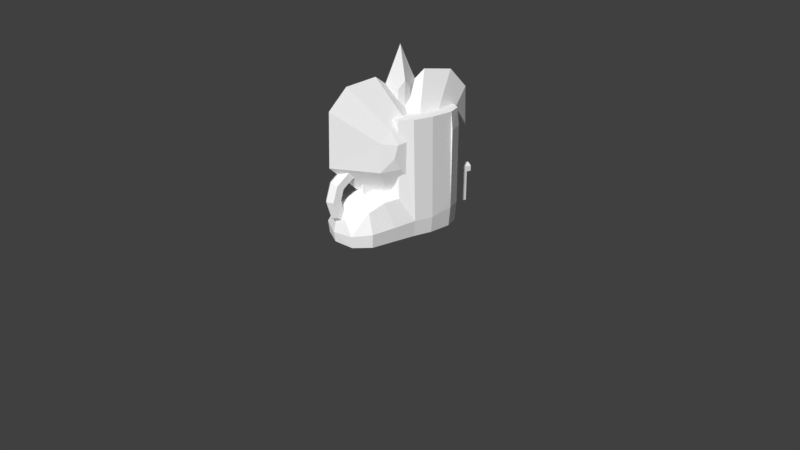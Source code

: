 # Source: items.blend  (saved by Blender 2.78.0; exported with 4.5.12 LTS)
import bpy
from mathutils import Matrix  # noqa: F401  (used for matrix-valued properties, if any)

bpy.ops.wm.read_factory_settings(use_empty=True)
scene = bpy.context.scene
scene.name = 'Scene'

# ---- collections
col_collection_1 = bpy.data.collections.new('Collection 1'); scene.collection.children.link(col_collection_1)

# ---- materials (node trees are filled in below, after node groups)
mat_materialoutline = bpy.data.materials.new('MaterialOutline')
mat_materialoutline.alpha_threshold = 0.0
mat_materialoutline.use_transparent_shadow = False
mat_materialoutline.diffuse_color = (1.0, 1.0, 1.0, 1.0)
mat_materialoutline.roughness = 0.5
mat_materialoutline.specular_intensity = 0.0
mat_materialblack = bpy.data.materials.new('MaterialBlack')
mat_materialblack.alpha_threshold = 0.0
mat_materialblack.use_transparent_shadow = False
mat_materialblack.diffuse_color = (0.0, 0.0, 0.0, 1.0)
mat_materialblack.roughness = 0.5
mat_materialblack.specular_intensity = 0.0

# ---- material node trees

# ---- world
world_world = bpy.data.worlds.new('World'); scene.world = world_world
world_world.color = (0.05088, 0.05088, 0.05088)
world_world.use_sun_shadow = False
world_world.sun_shadow_jitter_overblur = 0.0
world_world.cycles.sampling_method = 'MANUAL'

# ---- cameras
cam_camera = bpy.data.cameras.new('Camera')
cam_camera.clip_end = 1e+04
cam_camera.lens = 35.0
cam_camera.sensor_width = 32.0
cam_camera.sensor_height = 18.0
cam_camera.ortho_scale = 7.314
cam_camera.display_size = 20.0
cam_camera.dof.focus_distance = 0.0
cam_camera.dof.aperture_fstop = 128.0

# ---- meshes
me_torus = bpy.data.meshes.new('Torus')
me_torus.from_pydata([(-1.907e-06, -29.45, 7.926), (4.503, -29.82, 10.5), (4.503, -30.56, 15.65), (-1.907e-06, -30.93, 18.22), (-4.503, -30.56, 15.65), (-4.503, -29.82, 10.5), (-1.907e-06, -18.01, 13.15), (4.503, -19.72, 15.11), (4.503, -23.12, 19.04), (-9.537e-07, -24.82, 21.01), (-4.503, -23.12, 19.04), (-4.503, -19.72, 15.11), (-9.537e-07, -11.22, 23.72), (4.503, -13.71, 24.46), (4.503, -18.7, 25.92), (-1.431e-06, -21.2, 26.65), (-4.503, -18.7, 25.92), (-4.503, -13.71, 24.46), (-9.537e-07, -11.22, 36.29), (4.503, -13.71, 35.56), (4.503, -18.7, 34.1), (-9.537e-07, -21.2, 33.36), (-4.503, -18.7, 34.1), (-4.503, -13.71, 35.56), (0.0, -18.01, 46.87), (4.503, -19.72, 44.9), (4.503, -23.12, 40.97), (-4.768e-07, -24.82, 39.01), (-4.503, -23.12, 40.97), (-4.503, -19.72, 44.9), (0.0, -29.45, 52.09), (4.503, -29.82, 49.52), (4.503, -30.56, 44.37), (-9.537e-07, -30.93, 41.8), (-4.503, -30.56, 44.37), (-4.503, -29.82, 49.52), (0.0, -41.89, 50.3), (4.503, -40.81, 47.94), (4.503, -38.65, 43.21), (-9.537e-07, -37.57, 40.84), (-4.503, -38.65, 43.21), (-4.503, -40.81, 47.94), (0.0, -51.39, 42.07), (4.503, -49.2, 40.67), (4.503, -44.83, 37.85), (-4.768e-07, -42.64, 36.45), (-4.503, -44.83, 37.85), (-4.503, -49.2, 40.67), (-9.537e-07, -54.93, 30.01), (4.503, -52.33, 30.01), (4.503, -47.13, 30.01), (-9.537e-07, -44.53, 30.01), (-4.503, -47.13, 30.01), (-4.503, -52.33, 30.01), (-9.537e-07, -51.39, 17.95), (4.503, -49.21, 19.35), (4.503, -44.83, 22.16), (-1.431e-06, -42.64, 23.57), (-4.503, -44.83, 22.16), (-4.503, -49.21, 19.35), (-1.907e-06, -41.89, 9.715), (4.503, -40.81, 12.08), (4.503, -38.65, 16.81), (-9.537e-07, -37.57, 19.18), (-4.503, -38.65, 16.81), (-4.503, -40.81, 12.08), (-3.553e-15, 55.06, 34.16), (0.0, -11.22, 34.16), (3.204, 55.06, 32.31), (3.204, -12.8, 32.31), (3.204, 55.06, 28.61), (3.204, -12.79, 28.61), (-3.235e-07, 55.06, 26.76), (-3.235e-07, -11.22, 26.76), (-3.204, 55.06, 28.61), (-3.204, -12.79, 28.61), (-3.204, 55.06, 32.31), (-3.204, -12.8, 32.31), (-3.07e-07, 53.65, 26.76), (0.0, 53.65, 7.87), (0.0, 30.44, 7.87), (3.204, 28.59, 7.87), (3.204, 24.89, 7.87), (-3.235e-07, 23.04, 7.87), (-3.204, 24.89, 7.87), (-3.204, 28.59, 7.87), (3.204, 51.8, 7.87), (3.204, 51.8, 28.61), (3.204, 48.1, 7.87), (3.204, 48.1, 28.61), (-3.235e-07, 46.25, 7.87), (-2.077e-07, 46.25, 26.76), (-3.204, 48.1, 7.87), (-3.204, 48.1, 28.61), (-3.204, 51.8, 7.87), (-3.204, 51.8, 28.61), (-3.204, 28.61, 28.61), (-3.204, 24.89, 28.61), (3.204, 28.61, 28.61), (3.204, 24.89, 28.61), (-1.393e-09, 30.43, 26.76), (-3.235e-07, 23.04, 26.76), (3.279, -13.03, 35.76), (3.203, -12.99, 24.24), (-2.522, -12.61, 35.88), (-2.425, -12.56, 24.12)], [], [(0, 6, 7, 1), (1, 7, 8, 2), (2, 8, 9, 3), (3, 9, 10, 4), (4, 10, 11, 5), (0, 5, 11, 6), (6, 12, 103, 13, 7), (7, 13, 14, 8), (8, 14, 15, 9), (9, 15, 16, 10), (10, 16, 17, 11), (11, 17, 105, 12, 6), (12, 73, 71, 103), (13, 19, 20, 14), (14, 20, 21, 15), (15, 21, 22, 16), (16, 22, 23, 17), (17, 23, 104, 77, 75, 105), (18, 24, 25, 19, 102), (19, 25, 26, 20), (20, 26, 27, 21), (21, 27, 28, 22), (22, 28, 29, 23), (23, 29, 24, 18, 104), (24, 30, 31, 25), (25, 31, 32, 26), (26, 32, 33, 27), (27, 33, 34, 28), (28, 34, 35, 29), (29, 35, 30, 24), (30, 36, 37, 31), (31, 37, 38, 32), (32, 38, 39, 33), (33, 39, 40, 34), (34, 40, 41, 35), (35, 41, 36, 30), (36, 42, 43, 37), (37, 43, 44, 38), (38, 44, 45, 39), (39, 45, 46, 40), (40, 46, 47, 41), (41, 47, 42, 36), (42, 48, 49, 43), (43, 49, 50, 44), (44, 50, 51, 45), (45, 51, 52, 46), (46, 52, 53, 47), (47, 53, 48, 42), (48, 54, 55, 49), (49, 55, 56, 50), (50, 56, 57, 51), (51, 57, 58, 52), (52, 58, 59, 53), (53, 59, 54, 48), (54, 60, 61, 55), (55, 61, 62, 56), (56, 62, 63, 57), (57, 63, 64, 58), (58, 64, 65, 59), (59, 65, 60, 54), (60, 0, 1, 61), (61, 1, 2, 62), (62, 2, 3, 63), (63, 3, 4, 64), (64, 4, 5, 65), (65, 5, 0, 60), (66, 67, 69, 68), (83, 82, 99, 101), (72, 78, 95, 74), (74, 95, 93, 96, 97, 75, 77, 76), (76, 77, 67, 66), (66, 68, 70, 72, 74, 76), (90, 91, 93, 92), (79, 86, 88, 90, 92, 94), (88, 89, 91, 90), (94, 95, 78, 79), (86, 87, 89, 88), (79, 78, 87, 86), (92, 93, 95, 94), (80, 81, 82, 83, 84, 85), (101, 73, 75, 97), (101, 99, 71, 73), (82, 81, 98, 99), (81, 80, 100, 98), (96, 100, 80, 85), (85, 84, 97, 96), (84, 83, 101, 97), (98, 89, 87, 70, 68, 69, 71, 99), (70, 87, 78, 72), (67, 77, 104, 18), (105, 75, 73, 12), (93, 91, 100, 96), (103, 71, 69, 102, 19, 13), (91, 89, 98, 100), (69, 67, 18, 102)])
me_torus.materials.append(mat_materialoutline)
me_torus.use_remesh_preserve_volume = False
me_torus.use_remesh_preserve_attributes = False
me_torus.use_mirror_vertex_groups = False
me_torus.update()
me_plane_001 = bpy.data.meshes.new('Plane.001')
me_plane_001.from_pydata([(12.24, 31.2, 14.72), (0.0, 34.53, 14.72), (0.0, 34.53, 5.025), (0.0, 34.53, 76.88), (12.24, 31.2, 5.025), (12.24, 31.2, 76.88), (16.33, 24.25, 5.025), (16.33, 24.25, 76.88), (18.36, 9.648, 5.025), (18.36, 9.648, 76.88), (17.61, -2.793, 5.025), (17.61, -2.793, 76.88), (12.24, -11.9, 5.025), (13.66, -9.487, 76.88), (0.0, -15.23, 5.025), (0.0, -15.23, 76.88), (16.33, 24.25, 14.73), (18.36, 9.648, 12.44), (17.61, -2.793, 12.44), (13.42, -9.899, 27.27), (0.0, -15.23, 31.45), (17.61, -33.44, 9.943), (12.24, -42.55, 8.707), (17.61, -33.44, 5.025), (0.0, -45.88, 7.952), (12.24, -42.55, 5.025), (0.0, -45.88, 5.025), (17.61, -18.12, 11.0), (17.61, -18.12, 5.025), (12.24, -27.22, 5.025), (0.0, -30.56, 5.025), (0.0, -24.89, 30.09), (13.75, -22.28, 24.86), (0.0, -42.79, 23.79), (13.53, -32.54, 20.9), (0.0, -32.83, 28.28), (0.0, 34.53, 19.91), (12.24, 31.2, 19.93), (16.33, 24.25, 19.98), (0.0, 34.53, 31.39), (16.33, 24.25, 31.39), (12.24, 31.2, 31.39), (0.0, 34.53, 36.4), (12.24, 31.2, 36.38), (16.33, 24.25, 36.34), (12.24, 31.2, 46.02), (0.0, 34.53, 45.97), (16.33, 24.25, 46.13), (0.0, 34.53, 51.41), (16.33, 24.25, 51.48), (12.24, 31.2, 51.43), (0.0, 34.53, 62.63), (16.33, 24.25, 62.55), (12.24, 31.2, 62.6), (0.0, 34.53, 68.07), (12.24, 31.2, 68.04), (16.33, 24.25, 67.99), (15.05, 34.89, 14.72), (0.0, 38.8, 14.72), (0.0, 38.8, 1.468), (0.0, 38.8, 79.88), (14.42, 34.06, 1.468), (14.42, 34.06, 79.88), (19.6, 25.39, 1.468), (19.6, 25.39, 79.88), (21.74, 9.779, 1.468), (21.74, 9.779, 79.88), (20.86, -2.892, 1.468), (20.95, -3.815, 79.88), (12.24, -11.9, 1.468), (15.99, -12.17, 79.88), (0.0, -15.23, 1.468), (0.0, -18.67, 79.88), (20.71, 25.78, 14.73), (23.0, 9.828, 12.44), (22.23, -3.148, 12.67), (17.31, -12.07, 28.57), (0.0, -18.34, 34.15), (22.0, -34.75, 10.7), (15.04, -46.16, 9.488), (21.0, -34.37, 1.468), (0.0, -50.35, 8.362), (14.42, -45.41, 1.468), (0.0, -49.33, 1.468), (22.2, -18.22, 11.65), (20.89, -18.12, 1.468), (12.24, -27.22, 1.468), (0.0, -30.56, 1.468), (0.0, -25.91, 34.22), (17.18, -22.96, 27.91), (0.0, -45.86, 26.46), (16.96, -34.18, 23.57), (0.0, -34.3, 32.18), (0.0, 38.8, 19.91), (15.05, 34.89, 19.93), (20.71, 25.78, 19.98), (0.0, 38.8, 31.39), (20.71, 25.78, 31.39), (15.05, 34.89, 31.39), (0.0, 38.8, 36.4), (15.05, 34.89, 36.38), (20.71, 25.78, 36.34), (15.05, 34.89, 46.02), (0.0, 38.8, 45.97), (20.71, 25.78, 46.13), (0.0, 38.8, 51.41), (20.71, 25.78, 51.48), (15.05, 34.89, 51.43), (0.0, 38.8, 62.63), (20.71, 25.78, 62.55), (15.05, 34.89, 62.6), (0.0, 38.8, 68.07), (15.05, 34.89, 68.04), (20.71, 25.78, 67.99)], [], [(27, 32, 34, 21), (4, 0, 16, 6), (1, 36, 37, 0), (6, 16, 17, 8), (0, 37, 38, 16), (29, 28, 23, 25), (8, 17, 18, 10), (16, 38, 40, 44, 47, 49, 52, 56, 7, 9, 17), (30, 29, 25, 26), (17, 9, 11, 18), (32, 31, 35, 34), (18, 11, 13, 19), (28, 27, 21, 23), (19, 13, 15, 20), (34, 33, 22), (25, 22, 24, 26), (23, 21, 22, 25), (2, 1, 0, 4), (10, 18, 27, 28), (19, 20, 31, 32), (14, 12, 29, 30), (12, 10, 28, 29), (18, 19, 32, 27), (22, 33, 24), (35, 33, 34), (21, 34, 22), (4, 6, 2), (38, 37, 41, 40), (37, 36, 39, 41), (40, 41, 43, 44), (41, 39, 42, 43), (43, 42, 46, 45), (44, 43, 45, 47), (45, 46, 48, 50), (47, 45, 50, 49), (50, 48, 51, 53), (49, 50, 53, 52), (53, 51, 54, 55), (52, 53, 55, 56), (55, 54, 3, 5), (56, 55, 5, 7), (2, 6, 8), (14, 2, 8), (14, 8, 10), (14, 10, 12), (84, 78, 91, 89), (3, 15, 9), (7, 3, 9), (15, 11, 9), (15, 13, 11), (7, 5, 3), (61, 63, 73, 57), (58, 57, 94, 93), (63, 65, 74, 73), (57, 73, 95, 94), (86, 82, 80, 85), (65, 67, 75, 74), (73, 74, 66, 64, 113, 109, 106, 104, 101, 97, 95), (87, 83, 82, 86), (74, 75, 68, 66), (89, 91, 92, 88), (75, 76, 70, 68), (85, 80, 78, 84), (76, 77, 72, 70), (91, 79, 90), (82, 83, 81, 79), (80, 82, 79, 78), (59, 61, 57, 58), (67, 85, 84, 75), (76, 89, 88, 77), (71, 87, 86, 69), (69, 86, 85, 67), (75, 84, 89, 76), (79, 81, 90), (92, 91, 90), (78, 79, 91), (61, 59, 63), (95, 97, 98, 94), (94, 98, 96, 93), (97, 101, 100, 98), (98, 100, 99, 96), (100, 102, 103, 99), (101, 104, 102, 100), (102, 107, 105, 103), (104, 106, 107, 102), (107, 110, 108, 105), (106, 109, 110, 107), (110, 112, 111, 108), (109, 113, 112, 110), (112, 62, 60, 111), (113, 64, 62, 112), (59, 65, 63), (71, 65, 59), (71, 67, 65), (71, 69, 67), (60, 66, 72), (64, 66, 60), (72, 66, 68), (72, 68, 70), (64, 60, 62)])
me_plane_001.polygons.foreach_set('material_index', [0, 0, 1, 0, 1, 0, 0, 0, 0, 0, 0, 0, 0, 0, 0, 0, 0, 0, 0, 0, 0, 0, 0, 0, 0, 0, 0, 0, 0, 1, 1, 0, 0, 1, 1, 0, 0, 1, 1, 0, 0, 0, 0, 0, 0, 1, 0, 0, 0, 0, 0, 1, 1, 1, 1, 1, 1, 1, 1, 1, 1, 1, 1, 1, 1, 1, 1, 1, 1, 1, 1, 1, 1, 1, 1, 1, 1, 1, 1, 1, 1, 1, 1, 1, 1, 1, 1, 1, 1, 1, 1, 1, 1, 1, 1, 1, 1, 1, 1, 1])
me_plane_001.materials.append(mat_materialblack)
me_plane_001.materials.append(mat_materialoutline)
me_plane_001.use_remesh_preserve_volume = False
me_plane_001.use_remesh_preserve_attributes = False
me_plane_001.use_mirror_vertex_groups = False
me_plane_001.update()
me_plane = bpy.data.meshes.new('Plane')
me_plane.from_pydata([(-5.148e-16, 0.0, 8.537), (0.0, 45.66, 53.76), (0.0, 46.18, 85.64), (0.0, 36.18, 96.66), (0.0, 19.13, 97.87), (-6.057e-17, 0.0, 83.64), (12.84, 0.0, 31.3), (12.84, 18.98, 50.74), (12.84, 19.2, 65.11), (12.84, 14.71, 70.15), (12.84, 7.217, 70.41), (12.84, 0.0, 63.75), (15.46, 0.0, 39.93), (15.46, 9.764, 50.27), (15.46, 13.5, 56.49), (15.46, 12.21, 62.57), (15.46, 6.94, 63.22), (15.46, 0.0, 57.28), (0.0, 0.0, 2.492), (0.0, 51.83, 51.73), (0.0, 50.81, 87.63), (0.0, 38.5, 101.0), (0.0, 17.91, 104.1), (0.0, 0.0, 90.75), (13.63, 0.0, 25.82), (15.14, 24.62, 47.64), (14.86, 24.01, 66.48), (14.7, 16.64, 74.44), (14.63, 4.378, 76.47), (16.1, 0.0, 69.27), (18.88, 0.0, 37.04), (18.91, 12.09, 48.68), (18.9, 16.53, 56.31), (18.91, 14.02, 64.78), (18.9, 5.435, 66.26), (18.92, 0.0, 58.7)], [], [(3, 4, 10, 9), (1, 2, 8, 7), (4, 5, 11, 10), (2, 3, 9, 8), (0, 1, 7, 6), (10, 11, 17, 16), (8, 9, 15, 14), (6, 7, 13, 12), (9, 10, 16, 15), (7, 8, 14, 13), (12, 13, 16, 17), (13, 14, 15, 16), (21, 27, 28, 22), (19, 25, 26, 20), (22, 28, 29, 23), (20, 26, 27, 21), (18, 24, 25, 19), (28, 34, 35, 29), (26, 32, 33, 27), (24, 30, 31, 25), (27, 33, 34, 28), (25, 31, 32, 26), (30, 35, 34, 31), (31, 34, 33, 32)])
me_plane.polygons.foreach_set('material_index', [0, 0, 0, 0, 0, 1, 1, 1, 1, 1, 0, 0, 1, 1, 1, 1, 1, 1, 1, 1, 1, 1, 1, 1])
me_plane.materials.append(mat_materialblack)
me_plane.materials.append(mat_materialoutline)
me_plane.use_remesh_preserve_volume = False
me_plane.use_remesh_preserve_attributes = False
me_plane.use_mirror_vertex_groups = False
me_plane.update()
me_suzanne = bpy.data.meshes.new('Suzanne')
me_suzanne.from_pydata([(-1.109, 4.287, 2.578), (-2.742, 12.98, 40.09), (0.0, 0.0, 115.7), (-2.742, 6.492, 40.09), (1.109, 4.287, 2.578), (2.742, 12.98, 40.09), (0.0, 7.036, 98.44), (-2.742, 12.98, 33.02), (2.742, 12.98, 33.02), (1.925, 0.7689, 2.578), (-2.742, 28.05, 43.3), (2.742, 28.05, 43.3), (-2.742, 28.05, 28.79), (2.742, 28.05, 28.79), (-2.742, 0.0, 2.578), (-2.742, 0.0, 40.09), (2.742, 0.0, 2.578), (2.742, 0.0, 40.09), (2.742, 0.0, 33.02), (-2.742, 0.0, 33.02), (0.0, 7.036, 89.41), (2.018, 0.0, 100.4), (-2.018, 0.0, 100.4), (0.0, 3.518, 107.0), (-1.109, 4.287, 32.42), (1.109, 4.287, 32.42), (-2.742, 0.0, 32.42), (2.742, 0.0, 32.42), (-1.356, 0.0, 41.28), (0.0, 7.925, 41.28), (1.356, 0.0, 41.28), (-2.742, 3.743, 33.02), (-1.925, 0.7689, 2.578), (2.742, 6.492, 40.09), (2.742, 3.743, 33.02), (-1.009, 1.926, 94.9), (1.925, 0.7689, 32.42), (-1.925, 0.7689, 32.42), (0.6778, 1.885, 41.28), (-0.6778, 1.885, 41.28), (1.009, 1.926, 94.9), (-2.918, 7.741, -0.1056), (-5.38, 16.79, 42.95), (0.0, 0.0, 122.2), (-5.806, 6.554, 41.99), (2.918, 7.741, -0.1056), (5.38, 16.79, 42.95), (-1.111e-08, 10.78, 98.93), (-5.331, 10.35, 30.52), (5.331, 10.35, 30.52), (4.407, 1.345, -0.1056), (-4.822, 31.24, 46.14), (4.822, 31.24, 46.14), (-4.822, 30.55, 24.56), (4.822, 30.55, 24.56), (-5.41, 0.0, -0.1056), (-5.914, 0.0, 41.8), (5.41, 0.0, -0.1056), (5.914, 0.0, 41.8), (6.11, 0.0, 31.75), (-6.11, 0.0, 31.75), (-1.111e-08, 10.84, 88.72), (5.422, 0.0, 100.7), (-5.422, 0.0, 100.7), (-1.661e-08, 6.768, 107.4), (-2.748, 7.335, 29.56), (2.748, 7.335, 29.56), (-6.066, 0.0, 31.15), (6.066, 0.0, 31.15), (-4.458, 0.0, 43.05), (3.126e-07, 11.44, 45.31), (4.458, 0.0, 43.05), (-5.762, 3.813, 31.06), (-4.407, 1.345, -0.1056), (5.806, 6.554, 41.99), (5.762, 3.813, 31.06), (-4.51, 4.364, 94.99), (5.199, 1.326, 31.02), (-5.199, 1.326, 31.02), (3.77, 4.483, 43.06), (-3.77, 4.483, 43.06), (4.51, 4.364, 94.99)], [], [(31, 3, 1, 7), (1, 5, 11, 10), (17, 33, 38, 30), (35, 22, 2, 23), (24, 7, 8, 25), (37, 31, 7, 24), (12, 10, 11, 13), (5, 8, 13, 11), (7, 1, 10, 12), (8, 7, 12, 13), (36, 34, 18, 27), (1, 3, 39, 29), (32, 9, 16, 14), (34, 33, 17, 18), (40, 20, 6, 23), (38, 29, 20, 40), (14, 26, 37, 32), (39, 28, 22, 35), (9, 36, 27, 16), (32, 37, 24, 0), (0, 24, 25, 4), (3, 15, 28, 39), (4, 25, 36, 9), (5, 1, 29), (33, 5, 29, 38), (29, 39, 35, 20), (30, 38, 40, 21), (21, 40, 23, 2), (8, 5, 33, 34), (0, 4, 9, 32), (25, 8, 34, 36), (26, 19, 31, 37), (20, 35, 23, 6), (19, 15, 3, 31), (72, 48, 42, 44), (42, 51, 52, 46), (58, 71, 79, 74), (76, 64, 43, 63), (65, 66, 49, 48), (78, 65, 48, 72), (53, 54, 52, 51), (46, 52, 54, 49), (48, 53, 51, 42), (49, 54, 53, 48), (77, 68, 59, 75), (42, 70, 80, 44), (73, 55, 57, 50), (75, 59, 58, 74), (81, 64, 47, 61), (79, 81, 61, 70), (55, 73, 78, 67), (80, 76, 63, 69), (50, 57, 68, 77), (73, 41, 65, 78), (41, 45, 66, 65), (44, 80, 69, 56), (45, 50, 77, 66), (46, 70, 42), (74, 79, 70, 46), (70, 61, 76, 80), (71, 62, 81, 79), (62, 43, 64, 81), (49, 75, 74, 46), (41, 73, 50, 45), (66, 77, 75, 49), (67, 78, 72, 60), (61, 47, 64, 76), (60, 72, 44, 56)])
me_suzanne.polygons.foreach_set('material_index', [0, 0, 0, 0, 0, 0, 0, 0, 0, 0, 0, 0, 0, 0, 0, 0, 0, 1, 0, 0, 0, 0, 0, 0, 0, 0, 1, 0, 0, 0, 0, 0, 0, 0, 1, 1, 1, 1, 1, 1, 1, 1, 1, 1, 1, 1, 1, 1, 1, 1, 1, 1, 1, 1, 1, 1, 1, 1, 1, 1, 1, 1, 1, 1, 1, 1, 1, 1])
me_suzanne.materials.append(mat_materialblack)
me_suzanne.materials.append(mat_materialoutline)
me_suzanne.use_remesh_preserve_volume = False
me_suzanne.use_remesh_preserve_attributes = False
me_suzanne.use_mirror_vertex_groups = False
me_suzanne.update()

# ---- objects
ob_key = bpy.data.objects.new('key', me_torus)
ob_boot = bpy.data.objects.new('boot', me_plane_001)
ob_heart = bpy.data.objects.new('heart', me_plane)
ob_sword = bpy.data.objects.new('sword', me_suzanne)
ob_camera = bpy.data.objects.new('Camera', cam_camera)

# ---- transforms, parenting, visibility, modifiers, constraints
ob_key.location = (0.0, 0.0, 0.0)
ob_key.lineart.crease_threshold = 0.0
ob_boot.location = (0.0, 0.0, 0.0)
ob_boot.lineart.crease_threshold = 0.0
_m = ob_boot.modifiers.new('Mirror', 'MIRROR')
_m.use_clip = True
ob_heart.location = (0.0, 0.0, 0.0)
ob_heart.lineart.crease_threshold = 0.0
_m = ob_heart.modifiers.new('Mirror', 'MIRROR')
_m.use_axis = (True, True, False)
_m.use_clip = True
ob_sword.location = (0.0, 0.0, 0.0)
ob_sword.lineart.crease_threshold = 0.0
_m = ob_sword.modifiers.new('Mirror', 'MIRROR')
_m.use_axis = (False, True, False)
_m.use_clip = True
ob_camera.location = (443.5, -288.4, 246.7)
ob_camera.rotation_euler = (1.135, -2.288e-06, 0.9946)
ob_camera.lock_rotations_4d = False
ob_camera.empty_display_type = 'ARROWS'
ob_camera.color = (0.0, 0.0, 0.0, 0.0)
ob_camera.display_type = 'WIRE'
ob_camera.lineart.crease_threshold = 0.0

# ---- collection membership
col_collection_1.objects.link(ob_key)
col_collection_1.objects.link(ob_boot)
col_collection_1.objects.link(ob_heart)
col_collection_1.objects.link(ob_sword)
col_collection_1.objects.link(ob_camera)

# ---- scene / render settings (as saved in the file)
scene.camera = ob_camera
scene.frame_start = 1; scene.frame_end = 250; scene.frame_set(1)
scene.render.engine = 'BLENDER_EEVEE_NEXT'
scene.render.resolution_percentage = 50
scene.render.dither_intensity = 0.0
scene.cycles.use_denoising = False
scene.cycles.samples = 128
scene.cycles.sampling_pattern = 'TABULATED_SOBOL'
scene.cycles.light_sampling_threshold = 0.0
scene.cycles.use_adaptive_sampling = False
scene.cycles.use_light_tree = False
scene.cycles.blur_glossy = 0.0
scene.cycles.sample_clamp_indirect = 0.0
scene.view_settings.view_transform = 'Standard'
scene.unit_settings.scale_length = 0.01
bpy.context.view_layer.update()

# ---- added for rendering (the .blend has no usable light): sun
light_auto_sun = bpy.data.lights.new('AutoSun', 'SUN')
light_auto_sun.energy = 3.0
light_auto_sun.angle = 0.0523599
ob_auto_sun = bpy.data.objects.new('AutoSun', light_auto_sun)
scene.collection.objects.link(ob_auto_sun)
ob_auto_sun.rotation_euler = (0.872665, 0.174533, 0.523599)
bpy.context.view_layer.update()

